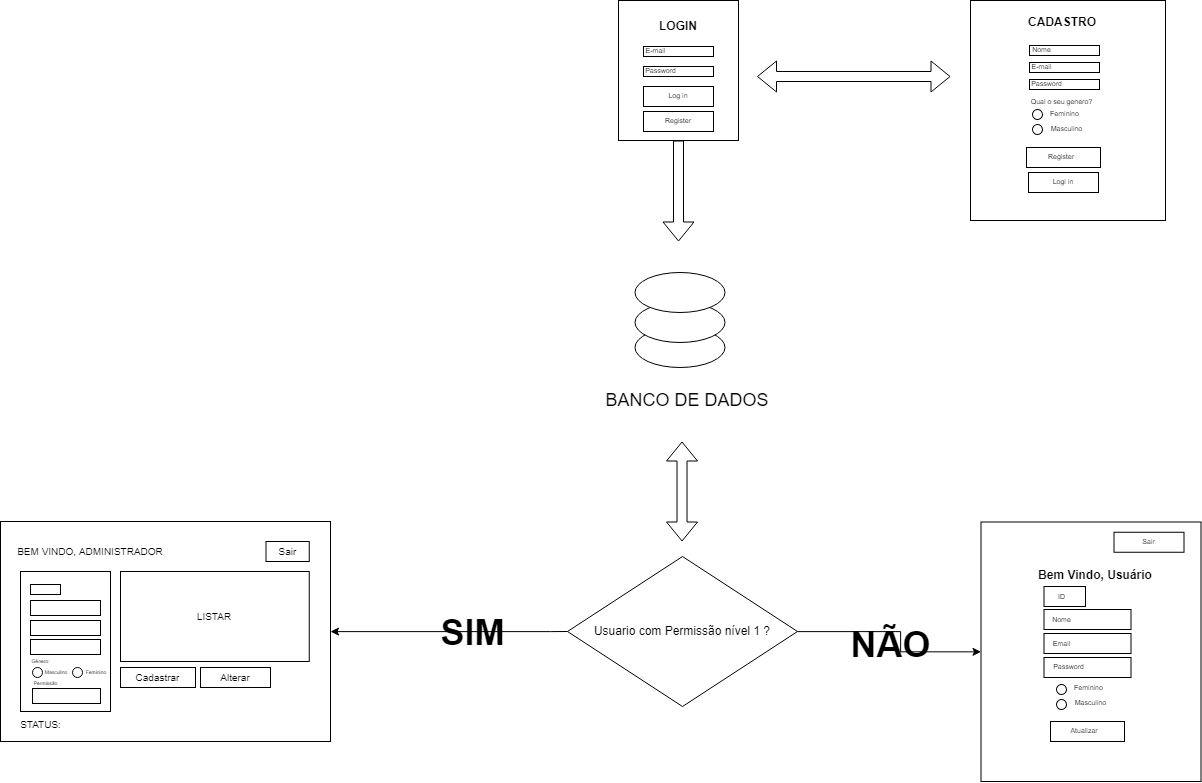

The diagram above was exported from draw.io. Its source (the exported page's mxGraphModel, read from the mxfile embedded in the PNG):
<mxGraphModel dx="3541" dy="2393" grid="1" gridSize="10" guides="1" tooltips="1" connect="1" arrows="1" fold="1" page="1" pageScale="1" pageWidth="827" pageHeight="1169" math="0" shadow="0">
  <root>
    <mxCell id="0" />
    <mxCell id="mjRN7YR32xXn8tpHwkQq-1" parent="0" />
    <mxCell id="mjRN7YR32xXn8tpHwkQq-15" value="" style="ellipse;whiteSpace=wrap;html=1;fontSize=7;" parent="mjRN7YR32xXn8tpHwkQq-1" vertex="1">
      <mxGeometry x="-345.5" y="-154" width="90" height="40" as="geometry" />
    </mxCell>
    <mxCell id="mjRN7YR32xXn8tpHwkQq-14" value="" style="ellipse;whiteSpace=wrap;html=1;fontSize=7;" parent="mjRN7YR32xXn8tpHwkQq-1" vertex="1">
      <mxGeometry x="-345.5" y="-179" width="90" height="40" as="geometry" />
    </mxCell>
    <mxCell id="mjRN7YR32xXn8tpHwkQq-2" value="" style="rounded=0;whiteSpace=wrap;html=1;" parent="mjRN7YR32xXn8tpHwkQq-1" vertex="1">
      <mxGeometry x="-362" y="-481" width="120" height="140" as="geometry" />
    </mxCell>
    <mxCell id="mjRN7YR32xXn8tpHwkQq-3" value="&lt;b&gt;LOGIN&lt;/b&gt;" style="text;html=1;strokeColor=none;fillColor=none;align=center;verticalAlign=middle;whiteSpace=wrap;rounded=0;" parent="mjRN7YR32xXn8tpHwkQq-1" vertex="1">
      <mxGeometry x="-327" y="-465" width="50" height="20" as="geometry" />
    </mxCell>
    <mxCell id="mjRN7YR32xXn8tpHwkQq-4" value="" style="rounded=0;whiteSpace=wrap;html=1;" parent="mjRN7YR32xXn8tpHwkQq-1" vertex="1">
      <mxGeometry x="-337" y="-435" width="70" height="10" as="geometry" />
    </mxCell>
    <mxCell id="mjRN7YR32xXn8tpHwkQq-5" value="" style="rounded=0;whiteSpace=wrap;html=1;" parent="mjRN7YR32xXn8tpHwkQq-1" vertex="1">
      <mxGeometry x="-337" y="-415" width="70" height="10" as="geometry" />
    </mxCell>
    <mxCell id="mjRN7YR32xXn8tpHwkQq-8" value="" style="rounded=0;whiteSpace=wrap;html=1;" parent="mjRN7YR32xXn8tpHwkQq-1" vertex="1">
      <mxGeometry x="-337" y="-395" width="70" height="20" as="geometry" />
    </mxCell>
    <mxCell id="mjRN7YR32xXn8tpHwkQq-9" value="Log in" style="text;html=1;strokeColor=none;fillColor=none;align=center;verticalAlign=middle;whiteSpace=wrap;rounded=0;fontSize=7;" parent="mjRN7YR32xXn8tpHwkQq-1" vertex="1">
      <mxGeometry x="-332" y="-400" width="60" height="30" as="geometry" />
    </mxCell>
    <mxCell id="mjRN7YR32xXn8tpHwkQq-10" value="E-mail" style="text;html=1;strokeColor=none;fillColor=none;align=center;verticalAlign=middle;whiteSpace=wrap;rounded=0;fontSize=7;" parent="mjRN7YR32xXn8tpHwkQq-1" vertex="1">
      <mxGeometry x="-337" y="-435" width="25" height="10" as="geometry" />
    </mxCell>
    <mxCell id="mjRN7YR32xXn8tpHwkQq-11" value="Password" style="text;html=1;strokeColor=none;fillColor=none;align=center;verticalAlign=middle;whiteSpace=wrap;rounded=0;fontSize=7;" parent="mjRN7YR32xXn8tpHwkQq-1" vertex="1">
      <mxGeometry x="-332" y="-415" width="25" height="10" as="geometry" />
    </mxCell>
    <mxCell id="mjRN7YR32xXn8tpHwkQq-12" value="" style="ellipse;whiteSpace=wrap;html=1;fontSize=7;" parent="mjRN7YR32xXn8tpHwkQq-1" vertex="1">
      <mxGeometry x="-345.5" y="-209" width="90" height="40" as="geometry" />
    </mxCell>
    <mxCell id="mjRN7YR32xXn8tpHwkQq-16" value="&lt;font style=&quot;font-size: 18px&quot;&gt;BANCO DE DADOS&lt;/font&gt;" style="text;html=1;strokeColor=none;fillColor=none;align=center;verticalAlign=middle;whiteSpace=wrap;rounded=0;fontSize=7;" parent="mjRN7YR32xXn8tpHwkQq-1" vertex="1">
      <mxGeometry x="-413" y="-96.5" width="240" height="30" as="geometry" />
    </mxCell>
    <mxCell id="mjRN7YR32xXn8tpHwkQq-19" value="" style="rounded=0;whiteSpace=wrap;html=1;" parent="mjRN7YR32xXn8tpHwkQq-1" vertex="1">
      <mxGeometry x="-10" y="-481" width="195" height="220" as="geometry" />
    </mxCell>
    <mxCell id="mjRN7YR32xXn8tpHwkQq-20" value="&lt;b&gt;CADASTRO&lt;/b&gt;" style="text;html=1;strokeColor=none;fillColor=none;align=center;verticalAlign=middle;whiteSpace=wrap;rounded=0;" parent="mjRN7YR32xXn8tpHwkQq-1" vertex="1">
      <mxGeometry x="43" y="-469" width="78" height="20" as="geometry" />
    </mxCell>
    <mxCell id="mjRN7YR32xXn8tpHwkQq-21" value="" style="rounded=0;whiteSpace=wrap;html=1;" parent="mjRN7YR32xXn8tpHwkQq-1" vertex="1">
      <mxGeometry x="49" y="-419" width="70" height="10" as="geometry" />
    </mxCell>
    <mxCell id="mjRN7YR32xXn8tpHwkQq-22" value="" style="rounded=0;whiteSpace=wrap;html=1;" parent="mjRN7YR32xXn8tpHwkQq-1" vertex="1">
      <mxGeometry x="49" y="-402" width="70" height="10" as="geometry" />
    </mxCell>
    <mxCell id="mjRN7YR32xXn8tpHwkQq-23" value="" style="rounded=0;whiteSpace=wrap;html=1;" parent="mjRN7YR32xXn8tpHwkQq-1" vertex="1">
      <mxGeometry x="46" y="-334" width="74" height="20" as="geometry" />
    </mxCell>
    <mxCell id="mjRN7YR32xXn8tpHwkQq-24" value="Register" style="text;html=1;strokeColor=none;fillColor=none;align=center;verticalAlign=middle;whiteSpace=wrap;rounded=0;fontSize=7;" parent="mjRN7YR32xXn8tpHwkQq-1" vertex="1">
      <mxGeometry x="51" y="-339" width="60" height="30" as="geometry" />
    </mxCell>
    <mxCell id="mjRN7YR32xXn8tpHwkQq-25" value="E-mail" style="text;html=1;strokeColor=none;fillColor=none;align=center;verticalAlign=middle;whiteSpace=wrap;rounded=0;fontSize=7;" parent="mjRN7YR32xXn8tpHwkQq-1" vertex="1">
      <mxGeometry x="49" y="-419" width="25" height="10" as="geometry" />
    </mxCell>
    <mxCell id="mjRN7YR32xXn8tpHwkQq-26" value="Password" style="text;html=1;strokeColor=none;fillColor=none;align=center;verticalAlign=middle;whiteSpace=wrap;rounded=0;fontSize=7;" parent="mjRN7YR32xXn8tpHwkQq-1" vertex="1">
      <mxGeometry x="54" y="-402" width="25" height="10" as="geometry" />
    </mxCell>
    <mxCell id="mjRN7YR32xXn8tpHwkQq-28" value="" style="rounded=0;whiteSpace=wrap;html=1;" parent="mjRN7YR32xXn8tpHwkQq-1" vertex="1">
      <mxGeometry x="49" y="-436" width="70" height="10" as="geometry" />
    </mxCell>
    <mxCell id="mjRN7YR32xXn8tpHwkQq-29" value="Nome" style="text;html=1;strokeColor=none;fillColor=none;align=center;verticalAlign=middle;whiteSpace=wrap;rounded=0;fontSize=7;" parent="mjRN7YR32xXn8tpHwkQq-1" vertex="1">
      <mxGeometry x="49" y="-436" width="25" height="10" as="geometry" />
    </mxCell>
    <mxCell id="mjRN7YR32xXn8tpHwkQq-30" value="" style="ellipse;whiteSpace=wrap;html=1;aspect=fixed;fontSize=2;rotation=-60;" parent="mjRN7YR32xXn8tpHwkQq-1" vertex="1">
      <mxGeometry x="52" y="-357" width="10" height="10" as="geometry" />
    </mxCell>
    <mxCell id="mjRN7YR32xXn8tpHwkQq-31" value="&lt;span style=&quot;font-size: 7px&quot;&gt;Qual o seu genero?&lt;/span&gt;" style="text;html=1;strokeColor=none;fillColor=none;align=center;verticalAlign=middle;whiteSpace=wrap;rounded=0;fontSize=2;" parent="mjRN7YR32xXn8tpHwkQq-1" vertex="1">
      <mxGeometry x="49" y="-384" width="65" height="10" as="geometry" />
    </mxCell>
    <mxCell id="mjRN7YR32xXn8tpHwkQq-33" value="Masculino" style="text;html=1;strokeColor=none;fillColor=none;align=center;verticalAlign=middle;whiteSpace=wrap;rounded=0;fontSize=7;" parent="mjRN7YR32xXn8tpHwkQq-1" vertex="1">
      <mxGeometry x="64" y="-359.5" width="45" height="15" as="geometry" />
    </mxCell>
    <mxCell id="mjRN7YR32xXn8tpHwkQq-36" value="" style="ellipse;whiteSpace=wrap;html=1;aspect=fixed;fontSize=2;rotation=-60;" parent="mjRN7YR32xXn8tpHwkQq-1" vertex="1">
      <mxGeometry x="52" y="-372" width="10" height="10" as="geometry" />
    </mxCell>
    <mxCell id="mjRN7YR32xXn8tpHwkQq-37" value="Feminino" style="text;html=1;strokeColor=none;fillColor=none;align=center;verticalAlign=middle;whiteSpace=wrap;rounded=0;fontSize=7;" parent="mjRN7YR32xXn8tpHwkQq-1" vertex="1">
      <mxGeometry x="62" y="-374.5" width="45" height="15" as="geometry" />
    </mxCell>
    <mxCell id="gifAWHpyw7p1F67e-ajf-2" value="" style="rounded=0;whiteSpace=wrap;html=1;" vertex="1" parent="mjRN7YR32xXn8tpHwkQq-1">
      <mxGeometry x="-980" y="40" width="330" height="220" as="geometry" />
    </mxCell>
    <mxCell id="gifAWHpyw7p1F67e-ajf-4" value="" style="rounded=0;whiteSpace=wrap;html=1;" vertex="1" parent="mjRN7YR32xXn8tpHwkQq-1">
      <mxGeometry x="-337" y="-370" width="70" height="20" as="geometry" />
    </mxCell>
    <mxCell id="gifAWHpyw7p1F67e-ajf-5" value="Register" style="text;html=1;strokeColor=none;fillColor=none;align=center;verticalAlign=middle;whiteSpace=wrap;rounded=0;fontSize=7;" vertex="1" parent="mjRN7YR32xXn8tpHwkQq-1">
      <mxGeometry x="-332" y="-375" width="60" height="30" as="geometry" />
    </mxCell>
    <mxCell id="gifAWHpyw7p1F67e-ajf-8" value="" style="rounded=0;whiteSpace=wrap;html=1;" vertex="1" parent="mjRN7YR32xXn8tpHwkQq-1">
      <mxGeometry x="48" y="-309" width="70" height="20" as="geometry" />
    </mxCell>
    <mxCell id="gifAWHpyw7p1F67e-ajf-9" value="Logi in" style="text;html=1;strokeColor=none;fillColor=none;align=center;verticalAlign=middle;whiteSpace=wrap;rounded=0;fontSize=7;" vertex="1" parent="mjRN7YR32xXn8tpHwkQq-1">
      <mxGeometry x="53" y="-314" width="60" height="30" as="geometry" />
    </mxCell>
    <mxCell id="gifAWHpyw7p1F67e-ajf-14" style="edgeStyle=orthogonalEdgeStyle;rounded=0;orthogonalLoop=1;jettySize=auto;html=1;exitX=0;exitY=0.5;exitDx=0;exitDy=0;" edge="1" parent="mjRN7YR32xXn8tpHwkQq-1" source="gifAWHpyw7p1F67e-ajf-13" target="gifAWHpyw7p1F67e-ajf-2">
      <mxGeometry relative="1" as="geometry">
        <Array as="points">
          <mxPoint x="-430" y="150" />
          <mxPoint x="-430" y="150" />
        </Array>
      </mxGeometry>
    </mxCell>
    <mxCell id="gifAWHpyw7p1F67e-ajf-15" value="&lt;h1&gt;&lt;font style=&quot;font-size: 36px&quot;&gt;SIM&lt;/font&gt;&lt;/h1&gt;" style="edgeLabel;html=1;align=center;verticalAlign=middle;resizable=0;points=[];labelBackgroundColor=none;" vertex="1" connectable="0" parent="gifAWHpyw7p1F67e-ajf-14">
      <mxGeometry x="-0.3737" y="1" relative="1" as="geometry">
        <mxPoint x="-23" y="-1" as="offset" />
      </mxGeometry>
    </mxCell>
    <mxCell id="gifAWHpyw7p1F67e-ajf-45" style="edgeStyle=orthogonalEdgeStyle;rounded=0;orthogonalLoop=1;jettySize=auto;html=1;fontSize=10;" edge="1" parent="mjRN7YR32xXn8tpHwkQq-1" source="gifAWHpyw7p1F67e-ajf-13" target="gifAWHpyw7p1F67e-ajf-44">
      <mxGeometry relative="1" as="geometry">
        <Array as="points">
          <mxPoint x="-80" y="150" />
        </Array>
      </mxGeometry>
    </mxCell>
    <mxCell id="gifAWHpyw7p1F67e-ajf-13" value="Usuario com Permissão nível&amp;nbsp;1 ?" style="rhombus;whiteSpace=wrap;html=1;" vertex="1" parent="mjRN7YR32xXn8tpHwkQq-1">
      <mxGeometry x="-413" y="75" width="230" height="150" as="geometry" />
    </mxCell>
    <mxCell id="gifAWHpyw7p1F67e-ajf-18" value="&lt;font style=&quot;font-size: 10px&quot;&gt;BEM VINDO, ADMINISTRADOR&lt;/font&gt;" style="text;html=1;strokeColor=none;fillColor=none;align=center;verticalAlign=middle;whiteSpace=wrap;rounded=0;labelBackgroundColor=none;fontSize=36;" vertex="1" parent="mjRN7YR32xXn8tpHwkQq-1">
      <mxGeometry x="-970" y="60" width="160" as="geometry" />
    </mxCell>
    <mxCell id="gifAWHpyw7p1F67e-ajf-19" value="" style="rounded=0;whiteSpace=wrap;html=1;labelBackgroundColor=none;fontSize=10;" vertex="1" parent="mjRN7YR32xXn8tpHwkQq-1">
      <mxGeometry x="-960" y="90" width="90" height="140" as="geometry" />
    </mxCell>
    <mxCell id="gifAWHpyw7p1F67e-ajf-21" value="" style="rounded=0;whiteSpace=wrap;html=1;labelBackgroundColor=none;fontSize=10;" vertex="1" parent="mjRN7YR32xXn8tpHwkQq-1">
      <mxGeometry x="-860" y="90" width="188.75" height="90" as="geometry" />
    </mxCell>
    <mxCell id="gifAWHpyw7p1F67e-ajf-22" value="Sair" style="rounded=0;whiteSpace=wrap;html=1;labelBackgroundColor=none;fontSize=10;" vertex="1" parent="mjRN7YR32xXn8tpHwkQq-1">
      <mxGeometry x="-714.5" y="60" width="43.25" height="20" as="geometry" />
    </mxCell>
    <mxCell id="gifAWHpyw7p1F67e-ajf-23" value="Cadastrar" style="rounded=0;whiteSpace=wrap;html=1;labelBackgroundColor=none;fontSize=10;" vertex="1" parent="mjRN7YR32xXn8tpHwkQq-1">
      <mxGeometry x="-860" y="186" width="75" height="20" as="geometry" />
    </mxCell>
    <mxCell id="gifAWHpyw7p1F67e-ajf-25" value="Alterar" style="rounded=0;whiteSpace=wrap;html=1;labelBackgroundColor=none;fontSize=10;" vertex="1" parent="mjRN7YR32xXn8tpHwkQq-1">
      <mxGeometry x="-780" y="186" width="70" height="20" as="geometry" />
    </mxCell>
    <mxCell id="gifAWHpyw7p1F67e-ajf-26" value="" style="rounded=0;whiteSpace=wrap;html=1;labelBackgroundColor=none;fontSize=10;" vertex="1" parent="mjRN7YR32xXn8tpHwkQq-1">
      <mxGeometry x="-950" y="103" width="30" height="10" as="geometry" />
    </mxCell>
    <mxCell id="gifAWHpyw7p1F67e-ajf-27" value="" style="rounded=0;whiteSpace=wrap;html=1;labelBackgroundColor=none;fontSize=10;" vertex="1" parent="mjRN7YR32xXn8tpHwkQq-1">
      <mxGeometry x="-950" y="119" width="70" height="15" as="geometry" />
    </mxCell>
    <mxCell id="gifAWHpyw7p1F67e-ajf-30" value="" style="rounded=0;whiteSpace=wrap;html=1;labelBackgroundColor=none;fontSize=10;" vertex="1" parent="mjRN7YR32xXn8tpHwkQq-1">
      <mxGeometry x="-950" y="139" width="70" height="15" as="geometry" />
    </mxCell>
    <mxCell id="gifAWHpyw7p1F67e-ajf-31" value="" style="rounded=0;whiteSpace=wrap;html=1;labelBackgroundColor=none;fontSize=10;" vertex="1" parent="mjRN7YR32xXn8tpHwkQq-1">
      <mxGeometry x="-950" y="158" width="70" height="15" as="geometry" />
    </mxCell>
    <mxCell id="gifAWHpyw7p1F67e-ajf-32" value="" style="ellipse;whiteSpace=wrap;html=1;labelBackgroundColor=none;fontSize=10;" vertex="1" parent="mjRN7YR32xXn8tpHwkQq-1">
      <mxGeometry x="-948" y="186" width="10" height="10" as="geometry" />
    </mxCell>
    <mxCell id="gifAWHpyw7p1F67e-ajf-33" value="&lt;font style=&quot;font-size: 5px&quot;&gt;Gênero:&lt;/font&gt;" style="text;html=1;strokeColor=none;fillColor=none;align=center;verticalAlign=middle;whiteSpace=wrap;rounded=0;labelBackgroundColor=none;fontSize=10;" vertex="1" parent="mjRN7YR32xXn8tpHwkQq-1">
      <mxGeometry x="-949" y="175" width="19" height="5" as="geometry" />
    </mxCell>
    <mxCell id="gifAWHpyw7p1F67e-ajf-34" value="&lt;span style=&quot;font-size: 5px&quot;&gt;Masculino&lt;/span&gt;" style="text;html=1;strokeColor=none;fillColor=none;align=center;verticalAlign=middle;whiteSpace=wrap;rounded=0;labelBackgroundColor=none;fontSize=10;" vertex="1" parent="mjRN7YR32xXn8tpHwkQq-1">
      <mxGeometry x="-938" y="182" width="28" height="14" as="geometry" />
    </mxCell>
    <mxCell id="gifAWHpyw7p1F67e-ajf-35" value="" style="ellipse;whiteSpace=wrap;html=1;labelBackgroundColor=none;fontSize=10;" vertex="1" parent="mjRN7YR32xXn8tpHwkQq-1">
      <mxGeometry x="-908" y="186" width="10" height="10" as="geometry" />
    </mxCell>
    <mxCell id="gifAWHpyw7p1F67e-ajf-36" value="&lt;span style=&quot;font-size: 5px&quot;&gt;Feminino&lt;/span&gt;" style="text;html=1;strokeColor=none;fillColor=none;align=center;verticalAlign=middle;whiteSpace=wrap;rounded=0;labelBackgroundColor=none;fontSize=10;" vertex="1" parent="mjRN7YR32xXn8tpHwkQq-1">
      <mxGeometry x="-898" y="182" width="28" height="14" as="geometry" />
    </mxCell>
    <mxCell id="gifAWHpyw7p1F67e-ajf-37" value="" style="rounded=0;whiteSpace=wrap;html=1;labelBackgroundColor=none;fontSize=10;" vertex="1" parent="mjRN7YR32xXn8tpHwkQq-1">
      <mxGeometry x="-948" y="207" width="68" height="15" as="geometry" />
    </mxCell>
    <mxCell id="gifAWHpyw7p1F67e-ajf-38" value="&lt;font style=&quot;font-size: 5px&quot;&gt;Permissão&lt;/font&gt;" style="text;html=1;strokeColor=none;fillColor=none;align=center;verticalAlign=middle;whiteSpace=wrap;rounded=0;labelBackgroundColor=none;fontSize=10;" vertex="1" parent="mjRN7YR32xXn8tpHwkQq-1">
      <mxGeometry x="-944.5" y="197.5" width="19" height="5" as="geometry" />
    </mxCell>
    <mxCell id="gifAWHpyw7p1F67e-ajf-39" value="&lt;font style=&quot;font-size: 10px&quot;&gt;STATUS:&lt;/font&gt;" style="text;html=1;strokeColor=none;fillColor=none;align=center;verticalAlign=middle;whiteSpace=wrap;rounded=0;labelBackgroundColor=none;fontSize=10;" vertex="1" parent="mjRN7YR32xXn8tpHwkQq-1">
      <mxGeometry x="-949" y="240" width="19" height="5" as="geometry" />
    </mxCell>
    <mxCell id="gifAWHpyw7p1F67e-ajf-40" value="LISTAR" style="text;html=1;strokeColor=none;fillColor=none;align=center;verticalAlign=middle;whiteSpace=wrap;rounded=0;labelBackgroundColor=none;fontSize=10;" vertex="1" parent="mjRN7YR32xXn8tpHwkQq-1">
      <mxGeometry x="-795.62" y="120" width="60" height="30" as="geometry" />
    </mxCell>
    <mxCell id="gifAWHpyw7p1F67e-ajf-44" value="" style="rounded=0;whiteSpace=wrap;html=1;" vertex="1" parent="mjRN7YR32xXn8tpHwkQq-1">
      <mxGeometry x="0.5" y="40.5" width="220" height="259.5" as="geometry" />
    </mxCell>
    <mxCell id="gifAWHpyw7p1F67e-ajf-46" value="&lt;h1&gt;&lt;font style=&quot;font-size: 36px&quot;&gt;NÃO&lt;/font&gt;&lt;/h1&gt;" style="edgeLabel;html=1;align=center;verticalAlign=middle;resizable=0;points=[];labelBackgroundColor=none;" vertex="1" connectable="0" parent="mjRN7YR32xXn8tpHwkQq-1">
      <mxGeometry x="-540" y="10" as="geometry">
        <mxPoint x="449" y="152" as="offset" />
      </mxGeometry>
    </mxCell>
    <mxCell id="gifAWHpyw7p1F67e-ajf-47" value="&lt;b&gt;Bem Vindo, Usuário&lt;/b&gt;" style="text;html=1;strokeColor=none;fillColor=none;align=center;verticalAlign=middle;whiteSpace=wrap;rounded=0;" vertex="1" parent="mjRN7YR32xXn8tpHwkQq-1">
      <mxGeometry x="40" y="81" width="150" height="25" as="geometry" />
    </mxCell>
    <mxCell id="gifAWHpyw7p1F67e-ajf-48" value="" style="rounded=0;whiteSpace=wrap;html=1;" vertex="1" parent="mjRN7YR32xXn8tpHwkQq-1">
      <mxGeometry x="133.5" y="50.75" width="70" height="20" as="geometry" />
    </mxCell>
    <mxCell id="gifAWHpyw7p1F67e-ajf-49" value="Sair" style="text;html=1;strokeColor=none;fillColor=none;align=center;verticalAlign=middle;whiteSpace=wrap;rounded=0;fontSize=7;" vertex="1" parent="mjRN7YR32xXn8tpHwkQq-1">
      <mxGeometry x="141" y="47" width="55" height="27.5" as="geometry" />
    </mxCell>
    <mxCell id="gifAWHpyw7p1F67e-ajf-52" value="" style="rounded=0;whiteSpace=wrap;html=1;" vertex="1" parent="mjRN7YR32xXn8tpHwkQq-1">
      <mxGeometry x="70" y="240" width="74" height="20" as="geometry" />
    </mxCell>
    <mxCell id="gifAWHpyw7p1F67e-ajf-53" value="Atualizar&amp;nbsp;" style="text;html=1;strokeColor=none;fillColor=none;align=center;verticalAlign=middle;whiteSpace=wrap;rounded=0;fontSize=7;" vertex="1" parent="mjRN7YR32xXn8tpHwkQq-1">
      <mxGeometry x="75" y="235" width="60" height="30" as="geometry" />
    </mxCell>
    <mxCell id="gifAWHpyw7p1F67e-ajf-56" value="" style="rounded=0;whiteSpace=wrap;html=1;" vertex="1" parent="mjRN7YR32xXn8tpHwkQq-1">
      <mxGeometry x="63.5" y="128" width="87" height="20" as="geometry" />
    </mxCell>
    <mxCell id="gifAWHpyw7p1F67e-ajf-57" value="Nome" style="text;html=1;strokeColor=none;fillColor=none;align=center;verticalAlign=middle;whiteSpace=wrap;rounded=0;fontSize=7;" vertex="1" parent="mjRN7YR32xXn8tpHwkQq-1">
      <mxGeometry x="68.5" y="134" width="25" height="10" as="geometry" />
    </mxCell>
    <mxCell id="gifAWHpyw7p1F67e-ajf-58" value="" style="ellipse;whiteSpace=wrap;html=1;aspect=fixed;fontSize=2;rotation=-60;" vertex="1" parent="mjRN7YR32xXn8tpHwkQq-1">
      <mxGeometry x="76" y="218" width="10" height="10" as="geometry" />
    </mxCell>
    <mxCell id="gifAWHpyw7p1F67e-ajf-59" value="Masculino" style="text;html=1;strokeColor=none;fillColor=none;align=center;verticalAlign=middle;whiteSpace=wrap;rounded=0;fontSize=7;" vertex="1" parent="mjRN7YR32xXn8tpHwkQq-1">
      <mxGeometry x="88" y="214.5" width="45" height="15" as="geometry" />
    </mxCell>
    <mxCell id="gifAWHpyw7p1F67e-ajf-60" value="" style="ellipse;whiteSpace=wrap;html=1;aspect=fixed;fontSize=2;rotation=-60;" vertex="1" parent="mjRN7YR32xXn8tpHwkQq-1">
      <mxGeometry x="76" y="203" width="10" height="10" as="geometry" />
    </mxCell>
    <mxCell id="gifAWHpyw7p1F67e-ajf-61" value="Feminino" style="text;html=1;strokeColor=none;fillColor=none;align=center;verticalAlign=middle;whiteSpace=wrap;rounded=0;fontSize=7;" vertex="1" parent="mjRN7YR32xXn8tpHwkQq-1">
      <mxGeometry x="86" y="199.5" width="45" height="15" as="geometry" />
    </mxCell>
    <mxCell id="gifAWHpyw7p1F67e-ajf-62" value="" style="rounded=0;whiteSpace=wrap;html=1;" vertex="1" parent="mjRN7YR32xXn8tpHwkQq-1">
      <mxGeometry x="63.5" y="152" width="87" height="20" as="geometry" />
    </mxCell>
    <mxCell id="gifAWHpyw7p1F67e-ajf-63" value="Email" style="text;html=1;strokeColor=none;fillColor=none;align=center;verticalAlign=middle;whiteSpace=wrap;rounded=0;fontSize=7;" vertex="1" parent="mjRN7YR32xXn8tpHwkQq-1">
      <mxGeometry x="68.5" y="158" width="25" height="10" as="geometry" />
    </mxCell>
    <mxCell id="gifAWHpyw7p1F67e-ajf-64" value="" style="rounded=0;whiteSpace=wrap;html=1;" vertex="1" parent="mjRN7YR32xXn8tpHwkQq-1">
      <mxGeometry x="63.5" y="176" width="87" height="20" as="geometry" />
    </mxCell>
    <mxCell id="gifAWHpyw7p1F67e-ajf-65" value="Password" style="text;html=1;strokeColor=none;fillColor=none;align=center;verticalAlign=middle;whiteSpace=wrap;rounded=0;fontSize=7;" vertex="1" parent="mjRN7YR32xXn8tpHwkQq-1">
      <mxGeometry x="76" y="181" width="25" height="10" as="geometry" />
    </mxCell>
    <mxCell id="gifAWHpyw7p1F67e-ajf-68" value="" style="shape=flexArrow;endArrow=classic;startArrow=classic;html=1;rounded=0;fontSize=3;exitX=0.5;exitY=1;exitDx=0;exitDy=0;entryX=0.5;entryY=0;entryDx=0;entryDy=0;" edge="1" parent="mjRN7YR32xXn8tpHwkQq-1">
      <mxGeometry width="100" height="100" relative="1" as="geometry">
        <mxPoint x="-298.48" y="-40" as="sourcePoint" />
        <mxPoint x="-298.48" y="60" as="targetPoint" />
      </mxGeometry>
    </mxCell>
    <mxCell id="gifAWHpyw7p1F67e-ajf-69" value="" style="shape=flexArrow;endArrow=classic;html=1;rounded=0;fontSize=3;exitX=0.5;exitY=1;exitDx=0;exitDy=0;" edge="1" parent="mjRN7YR32xXn8tpHwkQq-1" source="mjRN7YR32xXn8tpHwkQq-2">
      <mxGeometry width="50" height="50" relative="1" as="geometry">
        <mxPoint x="281" y="145" as="sourcePoint" />
        <mxPoint x="-302" y="-240" as="targetPoint" />
        <Array as="points" />
      </mxGeometry>
    </mxCell>
    <mxCell id="gifAWHpyw7p1F67e-ajf-70" value="" style="shape=flexArrow;endArrow=classic;startArrow=classic;html=1;rounded=0;fontSize=3;exitX=0.5;exitY=1;exitDx=0;exitDy=0;" edge="1" parent="mjRN7YR32xXn8tpHwkQq-1">
      <mxGeometry width="100" height="100" relative="1" as="geometry">
        <mxPoint x="-223.48000000000002" y="-405" as="sourcePoint" />
        <mxPoint x="-30" y="-405" as="targetPoint" />
      </mxGeometry>
    </mxCell>
    <mxCell id="gifAWHpyw7p1F67e-ajf-71" value="" style="rounded=0;whiteSpace=wrap;html=1;" vertex="1" parent="mjRN7YR32xXn8tpHwkQq-1">
      <mxGeometry x="63.5" y="105" width="41.5" height="20" as="geometry" />
    </mxCell>
    <mxCell id="gifAWHpyw7p1F67e-ajf-72" value="ID" style="text;html=1;strokeColor=none;fillColor=none;align=center;verticalAlign=middle;whiteSpace=wrap;rounded=0;fontSize=7;" vertex="1" parent="mjRN7YR32xXn8tpHwkQq-1">
      <mxGeometry x="68.5" y="111" width="25" height="10" as="geometry" />
    </mxCell>
  </root>
</mxGraphModel>